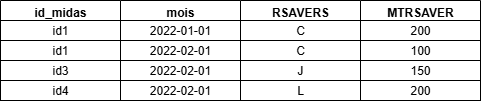

The diagram above was exported from draw.io. Its source (the exported page's mxGraphModel, read from the mxfile embedded in the PNG):
<mxGraphModel dx="1418" dy="786" grid="1" gridSize="10" guides="1" tooltips="1" connect="1" arrows="1" fold="1" page="1" pageScale="1" pageWidth="827" pageHeight="1169" math="0" shadow="0">
  <root>
    <mxCell id="0" />
    <mxCell id="1" parent="0" />
    <mxCell id="b0BDaS46gokeBJ5w30Eb-1" value="id_midas" style="swimlane;whiteSpace=wrap;html=1;" vertex="1" parent="1">
      <mxGeometry x="180" y="380" width="120" height="100" as="geometry" />
    </mxCell>
    <mxCell id="b0BDaS46gokeBJ5w30Eb-2" value="id1" style="rounded=0;whiteSpace=wrap;html=1;" vertex="1" parent="b0BDaS46gokeBJ5w30Eb-1">
      <mxGeometry y="20" width="120" height="20" as="geometry" />
    </mxCell>
    <mxCell id="b0BDaS46gokeBJ5w30Eb-3" value="mois" style="swimlane;whiteSpace=wrap;html=1;" vertex="1" parent="1">
      <mxGeometry x="300" y="380" width="120" height="100" as="geometry" />
    </mxCell>
    <mxCell id="b0BDaS46gokeBJ5w30Eb-4" value="2022-01-01" style="rounded=0;whiteSpace=wrap;html=1;" vertex="1" parent="b0BDaS46gokeBJ5w30Eb-3">
      <mxGeometry y="20" width="120" height="20" as="geometry" />
    </mxCell>
    <mxCell id="b0BDaS46gokeBJ5w30Eb-5" value="RSAVERS" style="swimlane;whiteSpace=wrap;html=1;" vertex="1" parent="1">
      <mxGeometry x="420" y="380" width="120" height="100" as="geometry" />
    </mxCell>
    <mxCell id="b0BDaS46gokeBJ5w30Eb-6" value="C" style="rounded=0;whiteSpace=wrap;html=1;" vertex="1" parent="b0BDaS46gokeBJ5w30Eb-5">
      <mxGeometry y="20" width="120" height="20" as="geometry" />
    </mxCell>
    <mxCell id="b0BDaS46gokeBJ5w30Eb-7" value="MTRSAVER" style="swimlane;whiteSpace=wrap;html=1;" vertex="1" parent="1">
      <mxGeometry x="540" y="380" width="120" height="100" as="geometry" />
    </mxCell>
    <mxCell id="b0BDaS46gokeBJ5w30Eb-8" value="200" style="rounded=0;whiteSpace=wrap;html=1;" vertex="1" parent="b0BDaS46gokeBJ5w30Eb-7">
      <mxGeometry y="20" width="120" height="20" as="geometry" />
    </mxCell>
    <mxCell id="b0BDaS46gokeBJ5w30Eb-9" value="id1" style="rounded=0;whiteSpace=wrap;html=1;" vertex="1" parent="b0BDaS46gokeBJ5w30Eb-7">
      <mxGeometry x="-360" y="40" width="120" height="20" as="geometry" />
    </mxCell>
    <mxCell id="b0BDaS46gokeBJ5w30Eb-10" value="id3" style="rounded=0;whiteSpace=wrap;html=1;" vertex="1" parent="b0BDaS46gokeBJ5w30Eb-7">
      <mxGeometry x="-360" y="60" width="120" height="20" as="geometry" />
    </mxCell>
    <mxCell id="b0BDaS46gokeBJ5w30Eb-11" value="id4" style="rounded=0;whiteSpace=wrap;html=1;" vertex="1" parent="b0BDaS46gokeBJ5w30Eb-7">
      <mxGeometry x="-360" y="80" width="120" height="20" as="geometry" />
    </mxCell>
    <mxCell id="b0BDaS46gokeBJ5w30Eb-12" value="2022-02-01" style="rounded=0;whiteSpace=wrap;html=1;" vertex="1" parent="b0BDaS46gokeBJ5w30Eb-7">
      <mxGeometry x="-240" y="40" width="120" height="20" as="geometry" />
    </mxCell>
    <mxCell id="b0BDaS46gokeBJ5w30Eb-13" value="2022-02-01" style="rounded=0;whiteSpace=wrap;html=1;" vertex="1" parent="b0BDaS46gokeBJ5w30Eb-7">
      <mxGeometry x="-240" y="60" width="120" height="20" as="geometry" />
    </mxCell>
    <mxCell id="b0BDaS46gokeBJ5w30Eb-14" value="2022-02-01" style="rounded=0;whiteSpace=wrap;html=1;" vertex="1" parent="b0BDaS46gokeBJ5w30Eb-7">
      <mxGeometry x="-240" y="80" width="120" height="20" as="geometry" />
    </mxCell>
    <mxCell id="b0BDaS46gokeBJ5w30Eb-15" value="C" style="rounded=0;whiteSpace=wrap;html=1;" vertex="1" parent="b0BDaS46gokeBJ5w30Eb-7">
      <mxGeometry x="-120" y="40" width="120" height="20" as="geometry" />
    </mxCell>
    <mxCell id="b0BDaS46gokeBJ5w30Eb-16" value="J" style="rounded=0;whiteSpace=wrap;html=1;" vertex="1" parent="b0BDaS46gokeBJ5w30Eb-7">
      <mxGeometry x="-120" y="60" width="120" height="20" as="geometry" />
    </mxCell>
    <mxCell id="b0BDaS46gokeBJ5w30Eb-17" value="L" style="rounded=0;whiteSpace=wrap;html=1;" vertex="1" parent="b0BDaS46gokeBJ5w30Eb-7">
      <mxGeometry x="-120" y="80" width="120" height="20" as="geometry" />
    </mxCell>
    <mxCell id="b0BDaS46gokeBJ5w30Eb-18" value="100" style="rounded=0;whiteSpace=wrap;html=1;" vertex="1" parent="b0BDaS46gokeBJ5w30Eb-7">
      <mxGeometry y="40" width="120" height="20" as="geometry" />
    </mxCell>
    <mxCell id="b0BDaS46gokeBJ5w30Eb-19" value="150" style="rounded=0;whiteSpace=wrap;html=1;" vertex="1" parent="b0BDaS46gokeBJ5w30Eb-7">
      <mxGeometry y="60" width="120" height="20" as="geometry" />
    </mxCell>
    <mxCell id="b0BDaS46gokeBJ5w30Eb-20" value="200" style="rounded=0;whiteSpace=wrap;html=1;" vertex="1" parent="b0BDaS46gokeBJ5w30Eb-7">
      <mxGeometry y="80" width="120" height="20" as="geometry" />
    </mxCell>
  </root>
</mxGraphModel>